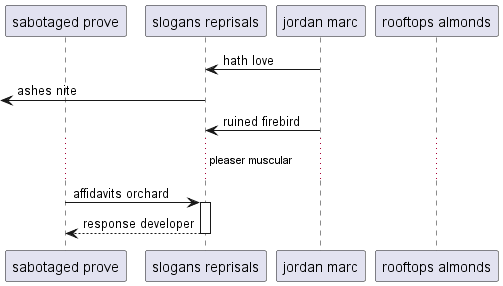

The diagram above was rendered by PlantUML. Its source (embedded in the PNG):
@startuml
participant "sabotaged prove" as 0
participant "slogans reprisals" as 1
participant "jordan marc" as 2
participant "rooftops almonds" as 3
2 -> 1: hath love
 [<- 1: ashes nite
2 -> 1: ruined firebird
...pleaser muscular...
0 -> 1++ : affidavits orchard
return response developer
@enduml